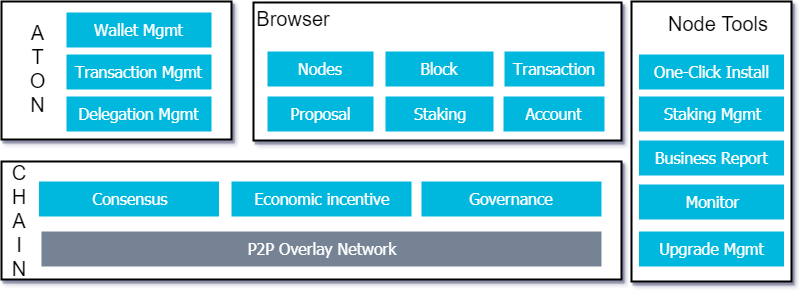

The diagram above was exported from draw.io. Its source (the exported page's mxGraphModel, read from the mxfile embedded in the PNG):
<mxGraphModel dx="1064" dy="496" grid="1" gridSize="10" guides="1" tooltips="1" connect="1" arrows="1" fold="1" page="1" pageScale="1" pageWidth="827" pageHeight="1169" math="0" shadow="0">
  <root>
    <mxCell id="0" />
    <mxCell id="1" parent="0" />
    <mxCell id="2" value="" style="rounded=0;whiteSpace=wrap;html=1;shadow=1;strokeColor=#000000;strokeWidth=2;fillColor=#FFFFFF;gradientColor=none;fontFamily=Tahoma;fontSize=25;fontColor=#000000;align=left;glass=0;comic=0;arcSize=3;" vertex="1" parent="1">
      <mxGeometry x="38" y="790" width="230" height="138" as="geometry" />
    </mxCell>
    <mxCell id="3" value="" style="rounded=0;whiteSpace=wrap;html=1;shadow=1;strokeColor=#000000;strokeWidth=2;fillColor=#FFFFFF;gradientColor=none;fontFamily=Tahoma;fontSize=25;fontColor=#000000;align=left;glass=0;comic=0;arcSize=3;" vertex="1" parent="1">
      <mxGeometry x="38" y="950" width="620" height="118" as="geometry" />
    </mxCell>
    <mxCell id="4" value="&lt;span style=&quot;font-size: 16px&quot;&gt;P2P Overlay Network&lt;/span&gt;" style="rounded=0;whiteSpace=wrap;html=1;shadow=0;glass=0;comic=0;strokeColor=none;strokeWidth=2;fillColor=#768394;fontFamily=Tahoma;fontSize=25;fontColor=#FFFFFF;align=center;verticalAlign=bottom;spacingBottom=5;" vertex="1" parent="1">
      <mxGeometry x="78" y="1020" width="560" height="35" as="geometry" />
    </mxCell>
    <mxCell id="5" value="&lt;span style=&quot;font-size: 16px&quot;&gt;Transaction Mgmt&lt;/span&gt;" style="rounded=0;whiteSpace=wrap;html=1;shadow=0;glass=0;comic=0;strokeColor=none;strokeWidth=2;fillColor=#00B7DE;fontFamily=Tahoma;fontSize=25;fontColor=#FFFFFF;align=center;verticalAlign=bottom;spacingBottom=5;" vertex="1" parent="1">
      <mxGeometry x="103" y="843" width="145" height="35" as="geometry" />
    </mxCell>
    <mxCell id="6" value="&lt;span style=&quot;font-size: 16px&quot;&gt;Economic incentive&lt;/span&gt;" style="rounded=0;whiteSpace=wrap;html=1;shadow=0;glass=0;comic=0;strokeColor=none;strokeWidth=2;fillColor=#00B7DE;fontFamily=Tahoma;fontSize=25;fontColor=#FFFFFF;align=center;verticalAlign=bottom;spacingBottom=5;" vertex="1" parent="1">
      <mxGeometry x="268" y="970" width="180" height="35" as="geometry" />
    </mxCell>
    <mxCell id="7" value="&lt;span style=&quot;font-size: 16px&quot;&gt;Governance&lt;/span&gt;" style="rounded=0;whiteSpace=wrap;html=1;shadow=0;glass=0;comic=0;strokeColor=none;strokeWidth=2;fillColor=#00B7DE;fontFamily=Tahoma;fontSize=25;fontColor=#FFFFFF;align=center;verticalAlign=bottom;spacingBottom=5;" vertex="1" parent="1">
      <mxGeometry x="458" y="970" width="180" height="35" as="geometry" />
    </mxCell>
    <mxCell id="8" value="&lt;span style=&quot;font-size: 16px&quot;&gt;Consensus&lt;/span&gt;" style="rounded=0;whiteSpace=wrap;html=1;shadow=0;glass=0;comic=0;strokeColor=none;strokeWidth=2;fillColor=#00B7DE;fontFamily=Tahoma;fontSize=25;fontColor=#FFFFFF;align=center;verticalAlign=bottom;spacingBottom=5;" vertex="1" parent="1">
      <mxGeometry x="75.5" y="970" width="180" height="35" as="geometry" />
    </mxCell>
    <mxCell id="9" value="&lt;span style=&quot;font-size: 16px&quot;&gt;Wallet Mgmt&lt;/span&gt;" style="rounded=0;whiteSpace=wrap;html=1;shadow=0;glass=0;comic=0;strokeColor=none;strokeWidth=2;fillColor=#00B7DE;fontFamily=Tahoma;fontSize=25;fontColor=#FFFFFF;align=center;verticalAlign=bottom;spacingBottom=5;" vertex="1" parent="1">
      <mxGeometry x="103" y="801" width="145" height="35" as="geometry" />
    </mxCell>
    <mxCell id="10" value="&lt;span style=&quot;font-size: 16px&quot;&gt;Delegation Mgmt&lt;/span&gt;" style="rounded=0;whiteSpace=wrap;html=1;shadow=0;glass=0;comic=0;strokeColor=none;strokeWidth=2;fillColor=#00B7DE;fontFamily=Tahoma;fontSize=25;fontColor=#FFFFFF;align=center;verticalAlign=bottom;spacingBottom=5;" vertex="1" parent="1">
      <mxGeometry x="103" y="885" width="145" height="35" as="geometry" />
    </mxCell>
    <mxCell id="11" value="A&lt;br&gt;T&lt;br&gt;O&lt;br&gt;N" style="text;html=1;strokeColor=none;fillColor=none;align=center;verticalAlign=middle;whiteSpace=wrap;rounded=0;comic=0;fontSize=20;fontColor=#000000;" vertex="1" parent="1">
      <mxGeometry x="44" y="800.5" width="59" height="113" as="geometry" />
    </mxCell>
    <mxCell id="12" value="" style="rounded=0;whiteSpace=wrap;html=1;shadow=1;strokeColor=#000000;strokeWidth=2;fillColor=#FFFFFF;gradientColor=none;fontFamily=Tahoma;fontSize=25;fontColor=#000000;align=left;glass=0;comic=0;arcSize=3;" vertex="1" parent="1">
      <mxGeometry x="290" y="791" width="368" height="138" as="geometry" />
    </mxCell>
    <mxCell id="13" value="&lt;span style=&quot;font-size: 16px&quot;&gt;Block&lt;/span&gt;" style="rounded=0;whiteSpace=wrap;html=1;shadow=0;glass=0;comic=0;strokeColor=none;strokeWidth=2;fillColor=#00B7DE;fontFamily=Tahoma;fontSize=25;fontColor=#FFFFFF;align=center;verticalAlign=bottom;spacingBottom=5;" vertex="1" parent="1">
      <mxGeometry x="422" y="840" width="108" height="35" as="geometry" />
    </mxCell>
    <mxCell id="14" value="&lt;span style=&quot;font-size: 16px&quot;&gt;Nodes&lt;/span&gt;" style="rounded=0;whiteSpace=wrap;html=1;shadow=0;glass=0;comic=0;strokeColor=none;strokeWidth=2;fillColor=#00B7DE;fontFamily=Tahoma;fontSize=25;fontColor=#FFFFFF;align=center;verticalAlign=bottom;spacingBottom=5;" vertex="1" parent="1">
      <mxGeometry x="304" y="840" width="106" height="35" as="geometry" />
    </mxCell>
    <mxCell id="15" value="&lt;span style=&quot;font-size: 16px&quot;&gt;Proposal&lt;/span&gt;" style="rounded=0;whiteSpace=wrap;html=1;shadow=0;glass=0;comic=0;strokeColor=none;strokeWidth=2;fillColor=#00B7DE;fontFamily=Tahoma;fontSize=25;fontColor=#FFFFFF;align=center;verticalAlign=bottom;spacingBottom=5;" vertex="1" parent="1">
      <mxGeometry x="304" y="885" width="106" height="35" as="geometry" />
    </mxCell>
    <mxCell id="16" value="&lt;span style=&quot;font-size: 16px&quot;&gt;Transaction&lt;/span&gt;" style="rounded=0;whiteSpace=wrap;html=1;shadow=0;glass=0;comic=0;strokeColor=none;strokeWidth=2;fillColor=#00B7DE;fontFamily=Tahoma;fontSize=25;fontColor=#FFFFFF;align=center;verticalAlign=bottom;spacingBottom=5;" vertex="1" parent="1">
      <mxGeometry x="541" y="840" width="100" height="35" as="geometry" />
    </mxCell>
    <mxCell id="17" value="&lt;span style=&quot;font-size: 16px&quot;&gt;Staking&lt;/span&gt;" style="rounded=0;whiteSpace=wrap;html=1;shadow=0;glass=0;comic=0;strokeColor=none;strokeWidth=2;fillColor=#00B7DE;fontFamily=Tahoma;fontSize=25;fontColor=#FFFFFF;align=center;verticalAlign=bottom;spacingBottom=5;" vertex="1" parent="1">
      <mxGeometry x="422" y="885" width="108" height="35" as="geometry" />
    </mxCell>
    <mxCell id="18" value="&lt;span style=&quot;font-size: 16px&quot;&gt;Account&lt;/span&gt;" style="rounded=0;whiteSpace=wrap;html=1;shadow=0;glass=0;comic=0;strokeColor=none;strokeWidth=2;fillColor=#00B7DE;fontFamily=Tahoma;fontSize=25;fontColor=#FFFFFF;align=center;verticalAlign=bottom;spacingBottom=5;" vertex="1" parent="1">
      <mxGeometry x="540" y="885" width="101" height="35" as="geometry" />
    </mxCell>
    <mxCell id="19" value="Browser" style="text;html=1;strokeColor=none;fillColor=none;align=center;verticalAlign=middle;whiteSpace=wrap;rounded=0;comic=0;fontSize=20;fontColor=#000000;" vertex="1" parent="1">
      <mxGeometry x="290" y="790" width="80" height="33" as="geometry" />
    </mxCell>
    <mxCell id="20" value="" style="rounded=0;whiteSpace=wrap;html=1;shadow=1;strokeColor=#000000;strokeWidth=2;fillColor=#FFFFFF;gradientColor=none;fontFamily=Tahoma;fontSize=25;fontColor=#000000;align=left;glass=0;comic=0;arcSize=3;" vertex="1" parent="1">
      <mxGeometry x="668" y="790" width="160" height="280" as="geometry" />
    </mxCell>
    <mxCell id="21" value="Node Tools" style="text;html=1;strokeColor=none;fillColor=none;align=center;verticalAlign=middle;whiteSpace=wrap;rounded=0;comic=0;fontSize=20;fontColor=#000000;" vertex="1" parent="1">
      <mxGeometry x="698" y="797" width="112" height="29" as="geometry" />
    </mxCell>
    <mxCell id="22" value="&lt;span style=&quot;font-size: 16px&quot;&gt;Staking Mgmt&lt;/span&gt;" style="rounded=0;whiteSpace=wrap;html=1;shadow=0;glass=0;comic=0;strokeColor=none;strokeWidth=2;fillColor=#00B7DE;fontFamily=Tahoma;fontSize=25;fontColor=#FFFFFF;align=center;verticalAlign=bottom;spacingBottom=5;" vertex="1" parent="1">
      <mxGeometry x="675.5" y="885" width="145" height="35" as="geometry" />
    </mxCell>
    <mxCell id="23" value="&lt;span style=&quot;font-size: 16px&quot;&gt;One-Click Install&lt;/span&gt;" style="rounded=0;whiteSpace=wrap;html=1;shadow=0;glass=0;comic=0;strokeColor=none;strokeWidth=2;fillColor=#00B7DE;fontFamily=Tahoma;fontSize=25;fontColor=#FFFFFF;align=center;verticalAlign=bottom;spacingBottom=5;" vertex="1" parent="1">
      <mxGeometry x="675.5" y="843" width="145" height="35" as="geometry" />
    </mxCell>
    <mxCell id="24" value="&lt;span style=&quot;font-size: 16px&quot;&gt;Business Report&lt;/span&gt;" style="rounded=0;whiteSpace=wrap;html=1;shadow=0;glass=0;comic=0;strokeColor=none;strokeWidth=2;fillColor=#00B7DE;fontFamily=Tahoma;fontSize=25;fontColor=#FFFFFF;align=center;verticalAlign=bottom;spacingBottom=5;" vertex="1" parent="1">
      <mxGeometry x="675.5" y="929" width="145" height="35" as="geometry" />
    </mxCell>
    <mxCell id="25" value="&lt;span style=&quot;font-size: 16px&quot;&gt;Monitor&lt;/span&gt;" style="rounded=0;whiteSpace=wrap;html=1;shadow=0;glass=0;comic=0;strokeColor=none;strokeWidth=2;fillColor=#00B7DE;fontFamily=Tahoma;fontSize=25;fontColor=#FFFFFF;align=center;verticalAlign=bottom;spacingBottom=5;" vertex="1" parent="1">
      <mxGeometry x="675.5" y="973" width="145" height="35" as="geometry" />
    </mxCell>
    <mxCell id="26" value="&lt;span style=&quot;font-size: 16px&quot;&gt;Upgrade Mgmt&lt;/span&gt;" style="rounded=0;whiteSpace=wrap;html=1;shadow=0;glass=0;comic=0;strokeColor=none;strokeWidth=2;fillColor=#00B7DE;fontFamily=Tahoma;fontSize=25;fontColor=#FFFFFF;align=center;verticalAlign=bottom;spacingBottom=5;" vertex="1" parent="1">
      <mxGeometry x="675.5" y="1020" width="145" height="35" as="geometry" />
    </mxCell>
    <mxCell id="27" value="C&lt;br&gt;H&lt;br&gt;A&lt;br&gt;I&lt;br&gt;N" style="text;html=1;strokeColor=none;fillColor=none;align=center;verticalAlign=middle;whiteSpace=wrap;rounded=0;comic=0;fontSize=20;fontColor=#000000;" vertex="1" parent="1">
      <mxGeometry x="40" y="952" width="30" height="113" as="geometry" />
    </mxCell>
  </root>
</mxGraphModel>